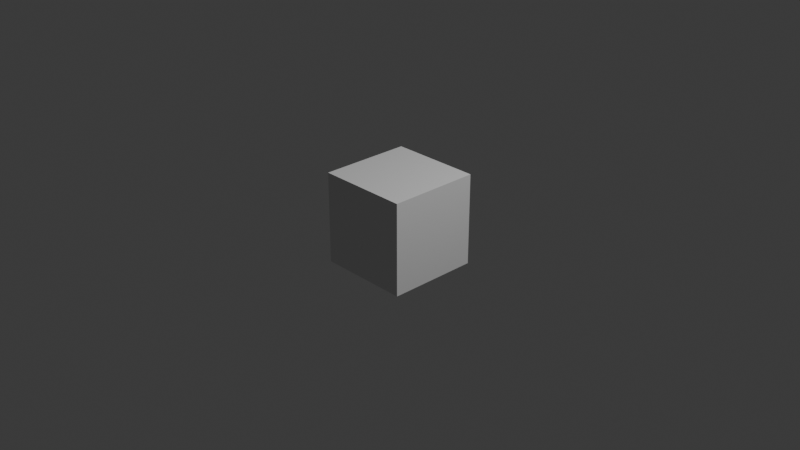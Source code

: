 # Source: message_priority.blend  (saved by Blender 4.4.2; exported with 4.5.12 LTS)
import bpy
from mathutils import Matrix  # noqa: F401  (used for matrix-valued properties, if any)

bpy.ops.wm.read_factory_settings(use_empty=True)
scene = bpy.context.scene
scene.name = 'Scene'

# ---- collections
col_collection = bpy.data.collections.new('Collection'); scene.collection.children.link(col_collection)

# ---- materials (node trees are filled in below, after node groups)
mat_material = bpy.data.materials.new('Material')
mat_material.alpha_threshold = 0.0
mat_material.roughness = 0.5
mat_material.line_color = (0.0, 0.0, 0.0, 1.0)

# ---- node groups
ng_geometry_nodes = bpy.data.node_groups.new('Geometry Nodes', 'GeometryNodeTree')
_s = ng_geometry_nodes.interface.new_socket(name='Geometry', in_out='OUTPUT', socket_type='NodeSocketGeometry')
_s = ng_geometry_nodes.interface.new_socket(name='Geometry', in_out='INPUT', socket_type='NodeSocketGeometry')
_s = ng_geometry_nodes.interface.new_socket(name='Switch', in_out='INPUT', socket_type='NodeSocketBool')
ng_geometry_nodes.is_modifier = True
_N = ng_geometry_nodes.nodes; _L = ng_geometry_nodes.links
n0 = _N.new('GeometryNodeMeshCube'); n0.name = 'Cube'; n0.location = (-280, 60)
n1 = _N.new('GeometryNodeSetPosition'); n1.name = 'Set Position'; n1.location = (-120, 0)
n1.inputs[3].default_value = (0.0, 0.0, 1.0)
n2 = _N.new('GeometryNodeSwitch'); n2.name = 'Switch'; n2.location = (40, 120)
n3 = _N.new('NodeGroupInput'); n3.name = 'Group Input'; n3.location = (-120, 120)
n4 = _N.new('NodeGroupOutput'); n4.name = 'Group Output'; n4.location = (200, 120)
_L.new(n0.outputs[0], n1.inputs[0])
_L.new(n1.outputs[0], n2.inputs[2])
_L.new(n0.outputs[0], n2.inputs[1])
_L.new(n3.outputs[1], n2.inputs[0])
_L.new(n2.outputs[0], n4.inputs[0])
n4.is_active_output = True

# ---- material node trees
mat_material.use_nodes = True; mat_material.node_tree.nodes.clear()
_N = mat_material.node_tree.nodes; _L = mat_material.node_tree.links
n0 = _N.new('ShaderNodeOutputMaterial'); n0.name = 'Material Output'; n0.location = (300, 300)
n1 = _N.new('ShaderNodeBsdfPrincipled'); n1.name = 'Principled BSDF'; n1.location = (10, 300)
n1.inputs[3].default_value = 1.45
_L.new(n1.outputs[0], n0.inputs[0])
n0.is_active_output = True

# ---- world
world_world = bpy.data.worlds.new('World'); scene.world = world_world
world_world.use_nodes = True; world_world.node_tree.nodes.clear()
_N = world_world.node_tree.nodes; _L = world_world.node_tree.links
n0 = _N.new('ShaderNodeOutputWorld'); n0.name = 'World Output'; n0.location = (300, 300)
n1 = _N.new('ShaderNodeBackground'); n1.name = 'Background'; n1.location = (10, 300)
n1.inputs[0].default_value = (0.05088, 0.05088, 0.05088, 1.0)
_L.new(n1.outputs[0], n0.inputs[0])
n0.is_active_output = True
world_world.color = (0.05088, 0.05088, 0.05088)
world_world.sun_shadow_jitter_overblur = 0.0

# ---- cameras
cam_camera = bpy.data.cameras.new('Camera')
cam_camera.clip_end = 100.0
cam_camera.ortho_scale = 7.314

# ---- lights
light_light = bpy.data.lights.new('Light', 'POINT')
light_light.energy = 1000.0
light_light.shadow_soft_size = 0.1

# ---- meshes
me_cube = bpy.data.meshes.new('Cube')
me_cube.from_pydata([(1.0, 1.0, 1.0), (1.0, 1.0, -1.0), (1.0, -1.0, 1.0), (1.0, -1.0, -1.0), (-1.0, 1.0, 1.0), (-1.0, 1.0, -1.0), (-1.0, -1.0, 1.0), (-1.0, -1.0, -1.0)], [], [(0, 4, 6, 2), (3, 2, 6, 7), (7, 6, 4, 5), (5, 1, 3, 7), (1, 0, 2, 3), (5, 4, 0, 1)])
_uv = me_cube.uv_layers.new(name='UVMap')
_uv.uv.foreach_set('vector', [0.625, 0.5, 0.875, 0.5, 0.875, 0.75, 0.625, 0.75, 0.375, 0.75, 0.625, 0.75, 0.625, 1.0, 0.375, 1.0, 0.375, 0.0, 0.625, 0.0, 0.625, 0.25, 0.375, 0.25, 0.125, 0.5, 0.375, 0.5, 0.375, 0.75, 0.125, 0.75, 0.375, 0.5, 0.625, 0.5, 0.625, 0.75, 0.375, 0.75, 0.375, 0.25, 0.625, 0.25, 0.625, 0.5, 0.375, 0.5])
me_cube.materials.append(mat_material)
me_cube.use_mirror_vertex_groups = False
me_cube.update()

# ---- objects
ob_cube = bpy.data.objects.new('Cube', me_cube)
ob_light = bpy.data.objects.new('Light', light_light)
ob_camera = bpy.data.objects.new('Camera', cam_camera)

# ---- transforms, parenting, visibility, modifiers, constraints
ob_cube.location = (0.0, 0.0, 0.0)
ob_cube.lock_rotations_4d = False
ob_cube.empty_display_type = 'ARROWS'
ob_cube.lineart.crease_threshold = 0.0
_m = ob_cube.modifiers.new('GeometryNodes', 'NODES')
_m.node_group = ng_geometry_nodes
ob_light.location = (4.076, 1.005, 5.904)
ob_light.rotation_euler = (0.6503, 0.05522, 1.866)
ob_light.lock_rotations_4d = False
ob_light.empty_display_type = 'ARROWS'
ob_light.color = (0.0, 0.0, 0.0, 0.0)
ob_light.lineart.crease_threshold = 0.0
ob_camera.location = (7.359, -6.926, 4.958)
ob_camera.rotation_euler = (1.109, 0.0, 0.8149)
ob_camera.lock_rotations_4d = False
ob_camera.empty_display_type = 'ARROWS'
ob_camera.color = (0.0, 0.0, 0.0, 0.0)
ob_camera.display_type = 'WIRE'
ob_camera.lineart.crease_threshold = 0.0

# ---- collection membership
col_collection.objects.link(ob_cube)
col_collection.objects.link(ob_light)
col_collection.objects.link(ob_camera)

# ---- scene / render settings (as saved in the file)
scene.camera = ob_camera
scene.frame_start = 1; scene.frame_end = 250; scene.frame_set(1)
scene.render.engine = 'BLENDER_EEVEE_NEXT'
bpy.context.view_layer.update()
